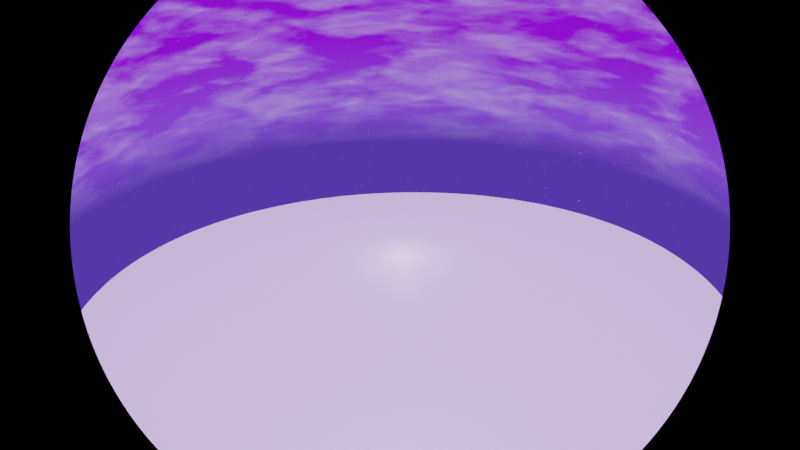 # Source: Environment_-_Sky_-_v0.2.blend  (saved by Blender 3.3.6; exported with 4.5.12 LTS)
import bpy
from mathutils import Matrix  # noqa: F401  (used for matrix-valued properties, if any)

bpy.ops.wm.read_factory_settings(use_empty=True)
scene = bpy.context.scene
scene.name = 'Scene'

# ---- collections
col_collection = bpy.data.collections.new('Collection'); scene.collection.children.link(col_collection)

# ---- materials (node trees are filled in below, after node groups)
mat_material = bpy.data.materials.new('Material')
mat_material.alpha_threshold = 0.0
mat_material.use_transparent_shadow = False
mat_material.roughness = 0.5
mat_material.line_color = (0.0, 0.0, 0.0, 1.0)

# ---- node groups
ng_star_factor = bpy.data.node_groups.new('Star Factor', 'ShaderNodeTree')
_s = ng_star_factor.interface.new_socket(name='Value', in_out='OUTPUT', socket_type='NodeSocketFloat')
_N = ng_star_factor.nodes; _L = ng_star_factor.links
n0 = _N.new('ShaderNodeTexVoronoi'); n0.name = 'Voronoi Texture'; n0.location = (-519, 165)
n0.feature = 'SMOOTH_F1'
n0.inputs[2].default_value = 175.0
n1 = _N.new('ShaderNodeMath'); n1.name = 'Math.001'; n1.location = (519, 28)
n1.operation = 'MULTIPLY'
n2 = _N.new('ShaderNodeMath'); n2.name = 'Math'; n2.location = (124, 109)
n3 = _N.new('ShaderNodeTexNoise'); n3.name = 'Noise Texture'; n3.location = (122, -145)
n3.inputs[2].default_value = 10.0
n3.inputs[3].default_value = 20.0
n3.inputs[4].default_value = 1.0
n4 = _N.new('ShaderNodeMapRange'); n4.name = 'Map Range'; n4.location = (-251, 163)
n4.inputs[1].default_value = 0.05
n4.inputs[2].default_value = 0.0
n4.inputs[4].default_value = 5.0
n5 = _N.new('NodeGroupOutput'); n5.name = 'Group Output'; n5.location = (709, 0)
n6 = _N.new('ShaderNodeMapRange'); n6.name = 'Map Range.001'; n6.location = (-243, -159)
n6.inputs[1].default_value = 0.05
n6.inputs[2].default_value = 0.0
n6.inputs[4].default_value = 2.2
n7 = _N.new('ShaderNodeTexVoronoi'); n7.name = 'Voronoi Texture.002'; n7.location = (-512, -165)
n7.feature = 'SMOOTH_F1'
n7.inputs[2].default_value = 175.0
n8 = _N.new('NodeGroupInput'); n8.name = 'Group Input'; n8.location = (-803, -51)
_L.new(n0.outputs[0], n4.inputs[0])
_L.new(n7.outputs[0], n6.inputs[0])
_L.new(n6.outputs[0], n2.inputs[1])
_L.new(n4.outputs[0], n2.inputs[0])
_L.new(n3.outputs[0], n1.inputs[1])
_L.new(n2.outputs[0], n1.inputs[0])
_L.new(n1.outputs[0], n5.inputs[0])
n5.is_active_output = True

# ---- material node trees
mat_material.use_nodes = True; mat_material.node_tree.nodes.clear()
_N = mat_material.node_tree.nodes; _L = mat_material.node_tree.links
n0 = _N.new('ShaderNodeOutputMaterial'); n0.name = 'Material Output'; n0.location = (300, 300)
n1 = _N.new('ShaderNodeBsdfPrincipled'); n1.name = 'Principled BSDF'; n1.location = (10, 300)
n1.distribution = 'GGX'
n1.subsurface_method = 'RANDOM_WALK_SKIN'
n1.inputs[3].default_value = 1.45
n1.inputs[4].default_value = 0.9711
n1.inputs[27].default_value = (0.0, 0.0, 0.0, 1.0)
n1.inputs[28].default_value = 1.0
_L.new(n1.outputs[0], n0.inputs[0])
n0.is_active_output = True

# ---- world
world_dynamic_1 = bpy.data.worlds.new('Dynamic_1'); scene.world = world_dynamic_1
world_dynamic_1.use_nodes = True; world_dynamic_1.node_tree.nodes.clear()
_N = world_dynamic_1.node_tree.nodes; _L = world_dynamic_1.node_tree.links
n0 = _N.new('ShaderNodeTexCoord'); n0.name = 'Texture Coordinate'; n0.location = (244, 1005)
n1 = _N.new('ShaderNodeMapping'); n1.name = 'Mapping'; n1.location = (787, 730)
n1.vector_type = 'NORMAL'
n2 = _N.new('ShaderNodeNormal'); n2.name = 'Sky_normal'; n2.location = (1220, 685)
n3 = _N.new('ShaderNodeValToRGB'); n3.name = 'ColorRamp'; n3.location = (1671, 415)
n3.color_ramp.interpolation = 'EASE'
while len(n3.color_ramp.elements) > 1: n3.color_ramp.elements.remove(n3.color_ramp.elements[-1])
n3.color_ramp.elements[0].position = 0.969; n3.color_ramp.elements[0].color = (0.0, 0.0, 0.0, 1.0)
_e = n3.color_ramp.elements.new(1.0); _e.color = (1.0, 1.0, 1.0, 1.0)
n4 = _N.new('ShaderNodeValToRGB'); n4.name = 'ColorRamp.001'; n4.location = (2197, 415)
n4.color_ramp.interpolation = 'EASE'
while len(n4.color_ramp.elements) > 1: n4.color_ramp.elements.remove(n4.color_ramp.elements[-1])
n4.color_ramp.elements[0].position = 0.991; n4.color_ramp.elements[0].color = (0.0, 0.0, 0.0, 1.0)
_e = n4.color_ramp.elements.new(1.0); _e.color = (1.0, 1.0, 1.0, 1.0)
n5 = _N.new('ShaderNodeValToRGB'); n5.name = 'ColorRamp.002'; n5.location = (2197, 415)
n5.color_ramp.interpolation = 'EASE'
while len(n5.color_ramp.elements) > 1: n5.color_ramp.elements.remove(n5.color_ramp.elements[-1])
n5.color_ramp.elements[0].position = 0.779; n5.color_ramp.elements[0].color = (0.0, 0.0, 0.0, 1.0)
_e = n5.color_ramp.elements.new(1.0); _e.color = (1.0, 1.0, 1.0, 1.0)
n6 = _N.new('ShaderNodeMath'); n6.name = 'Math'; n6.location = (2197, 685)
n6.operation = 'MULTIPLY'
n6.inputs[1].default_value = 0.2
n7 = _N.new('ShaderNodeMath'); n7.name = 'Math.001'; n7.location = (3294, 685)
n7.operation = 'MULTIPLY'
n7.inputs[1].default_value = 2.0
n8 = _N.new('ShaderNodeMath'); n8.name = 'Math.002'; n8.location = (2745, 415)
n8.operation = 'MULTIPLY'
n8.inputs[1].default_value = 40.9
n9 = _N.new('ShaderNodeMath'); n9.name = 'Math.003'; n9.location = (3294, 415)
n9.operation = 'SUBTRACT'
n9.inputs[1].default_value = 1.0
n10 = _N.new('ShaderNodeMix'); n10.name = 'Soft_hard'; n10.location = (3819, 550)
n10.data_type = 'RGBA'
n10.inputs[0].default_value = 1.0
n11 = _N.new('ShaderNodeMix'); n11.name = 'Mix'; n11.location = (3819, 185)
n11.data_type = 'RGBA'
n11.inputs[0].default_value = 0.466
n12 = _N.new('ShaderNodeMix'); n12.name = 'Mix.001'; n12.location = (4344, 630)
n12.data_type = 'RGBA'
n12.blend_type = 'MULTIPLY'
n12.inputs[0].default_value = 1.0
n13 = _N.new('ShaderNodeMix'); n13.name = 'Mix.002'; n13.location = (4344, 90)
n13.data_type = 'RGBA'
n13.blend_type = 'MULTIPLY'
n13.inputs[0].default_value = 1.0
n14 = _N.new('ShaderNodeMix'); n14.name = 'Mix.003'; n14.location = (4782, 610)
n14.data_type = 'RGBA'
n14.inputs[6].default_value = (0.0, 0.0, 0.0, 1.0)
n15 = _N.new('ShaderNodeMix'); n15.name = 'Mix.004'; n15.location = (5132, 270)
n15.data_type = 'RGBA'
n15.inputs[6].default_value = (0.0, 0.0, 0.0, 1.0)
n15.inputs[7].default_value = (1.0, 0.82, 0.65, 1.0)
n16 = _N.new('ShaderNodeGamma'); n16.name = 'Gamma'; n16.location = (5132, 610)
n16.inputs[1].default_value = 2.3
n17 = _N.new('ShaderNodeGamma'); n17.name = 'Sun_value'; n17.location = (5524, 610)
n18 = _N.new('ShaderNodeLightPath'); n18.name = 'Light Path'; n18.location = (5941, 130)
n19 = _N.new('ShaderNodeValToRGB'); n19.name = 'ColorRamp.005'; n19.location = (3819, 820)
while len(n19.color_ramp.elements) > 1: n19.color_ramp.elements.remove(n19.color_ramp.elements[-1])
n19.color_ramp.elements[0].position = 0.0; n19.color_ramp.elements[0].color = (0.419, 0.419, 0.419, 0.419)
_e = n19.color_ramp.elements.new(0.16); _e.color = (1.0, 1.0, 1.0, 1.0)
_e = n19.color_ramp.elements.new(0.435); _e.color = (1.0, 1.0, 1.0, 1.0)
n20 = _N.new('ShaderNodeValToRGB'); n20.name = 'ColorRamp.006'; n20.location = (4344, 1360)
while len(n20.color_ramp.elements) > 1: n20.color_ramp.elements.remove(n20.color_ramp.elements[-1])
n20.color_ramp.elements[0].position = 0.0; n20.color_ramp.elements[0].color = (0.0, 0.0, 0.0, 0.0)
_e = n20.color_ramp.elements.new(0.187); _e.color = (1.0, 1.0, 1.0, 1.0)
_e = n20.color_ramp.elements.new(0.435); _e.color = (1.0, 1.0, 1.0, 1.0)
n21 = _N.new('ShaderNodeValToRGB'); n21.name = 'ColorRamp.007'; n21.location = (3819, 1090)
while len(n21.color_ramp.elements) > 1: n21.color_ramp.elements.remove(n21.color_ramp.elements[-1])
n21.color_ramp.elements[0].position = 0.0; n21.color_ramp.elements[0].color = (1.0, 1.0, 0.9174, 1.0)
_e = n21.color_ramp.elements.new(0.469); _e.color = (0.0, 0.0, 0.0, 1.0)
n22 = _N.new('ShaderNodeMix'); n22.name = 'Cloud_color'; n22.location = (3819, 1550)
n22.data_type = 'RGBA'
n22.inputs[6].default_value = (0.214, 0.1823, 0.1935, 1.0)
n22.inputs[7].default_value = (0.0, 0.0, 0.0, 1.0)
n23 = _N.new('ShaderNodeMix'); n23.name = 'Cloud_density'; n23.location = (4344, 1630)
n23.data_type = 'RGBA'
n23.blend_type = 'MULTIPLY'
n23.inputs[0].default_value = 0.5825
n24 = _N.new('ShaderNodeMix'); n24.name = 'Mix.008'; n24.location = (4782, 1360)
n24.data_type = 'RGBA'
n24.blend_type = 'MULTIPLY'
n24.inputs[0].default_value = 1.0
n25 = _N.new('ShaderNodeMix'); n25.name = 'Sky_and_Horizon_colors'; n25.location = (4344, 1090)
n25.data_type = 'RGBA'
n25.inputs[6].default_value = (0.2396, 0.004243, 1.0, 1.0)
n25.inputs[7].default_value = (0.1761, 0.07901, 0.962, 1.0)
n26 = _N.new('ShaderNodeSeparateRGB'); n26.name = 'Separate RGB'; n26.location = (787, 1370)
n27 = _N.new('ShaderNodeMath'); n27.name = 'Math.004'; n27.location = (1220, 1235)
n28 = _N.new('ShaderNodeCombineRGB'); n28.name = 'Combine RGB'; n28.location = (1671, 1510)
n29 = _N.new('ShaderNodeMix'); n29.name = 'Sun_color'; n29.location = (4344, 360)
n29.data_type = 'RGBA'
n29.blend_type = 'MULTIPLY'
n29.inputs[0].default_value = 1.0
n29.inputs[7].default_value = (32.0, 30.0, 30.0, 200.0)
n30 = _N.new('ShaderNodeNormal'); n30.name = 'Normal'; n30.location = (3294, 1070)
n31 = _N.new('ShaderNodeMapping'); n31.name = 'Mapping.001'; n31.location = (2197, 1510)
n31.inputs[3].default_value = (1.5, 1.5, 6.0)
n32 = _N.new('ShaderNodeTexNoise'); n32.name = 'Noise Texture'; n32.location = (2745, 1780)
n32.inputs[2].default_value = 3.8
n32.inputs[3].default_value = 2.4
n32.inputs[8].default_value = 0.5
n33 = _N.new('ShaderNodeTexNoise'); n33.name = 'Noise Texture.001'; n33.location = (2745, 1510)
n33.inputs[2].default_value = 2.0
n33.inputs[3].default_value = 10.0
n33.inputs[8].default_value = 0.2
n34 = _N.new('ShaderNodeValToRGB'); n34.name = 'ColorRamp.003'; n34.location = (3294, 1780)
while len(n34.color_ramp.elements) > 1: n34.color_ramp.elements.remove(n34.color_ramp.elements[-1])
n34.color_ramp.elements[0].position = 0.408; n34.color_ramp.elements[0].color = (0.0, 0.0, 0.0, 1.0)
_e = n34.color_ramp.elements.new(0.649); _e.color = (1.0, 1.0, 1.0, 1.0)
n35 = _N.new('ShaderNodeValToRGB'); n35.name = 'ColorRamp.004'; n35.location = (3294, 1510)
while len(n35.color_ramp.elements) > 1: n35.color_ramp.elements.remove(n35.color_ramp.elements[-1])
n35.color_ramp.elements[0].position = 0.408; n35.color_ramp.elements[0].color = (0.0, 0.0, 0.0, 1.0)
_e = n35.color_ramp.elements.new(0.576); _e.color = (1.0, 1.0, 1.0, 1.0)
n36 = _N.new('ShaderNodeMix'); n36.name = 'Mix.009'; n36.location = (4698, 1075)
n36.data_type = 'RGBA'
n36.blend_type = 'MULTIPLY'
n36.inputs[0].default_value = 1.0
n37 = _N.new('ShaderNodeRGB'); n37.name = 'RGB'; n37.location = (4696, 868)
n37.outputs[0].default_value = (1.0, 1.0, 1.0, 1.0)
n38 = _N.new('ShaderNodeGamma'); n38.name = 'Shadow_color_saturation'; n38.location = (5728, 864)
n39 = _N.new('ShaderNodeMix'); n39.name = 'Cloud_opacity'; n39.location = (5535, 819)
n39.data_type = 'RGBA'
n39.blend_type = 'SCREEN'
n39.inputs[0].default_value = 1.0
n40 = _N.new('ShaderNodeMix'); n40.name = 'Mix.010'; n40.location = (5200, 865)
n40.data_type = 'RGBA'
n41 = _N.new('ShaderNodeMix'); n41.name = 'Mix.005'; n41.location = (6123, 626)
n41.data_type = 'RGBA'
n41.blend_type = 'ADD'
n41.inputs[0].default_value = 1.0
n42 = _N.new('ShaderNodeMix'); n42.name = 'Mix.006'; n42.location = (5809, 413)
n42.data_type = 'RGBA'
n42.blend_type = 'ADD'
n42.clamp_result = True
n42.inputs[0].default_value = 1.0
n43 = _N.new('ShaderNodeOutputWorld'); n43.name = 'World Output'; n43.location = (7368, 355)
n44 = _N.new('ShaderNodeBackground'); n44.name = 'Scene_Brightness'; n44.location = (6979, 353)
n45 = _N.new('ShaderNodeMix'); n45.name = 'Mix.007'; n45.location = (6574, 390)
n45.data_type = 'RGBA'
n46 = _N.new('ShaderNodeBsdfTranslucent'); n46.name = 'Translucent BSDF'; n46.location = (7078, 335)
n46.inputs[0].default_value = (0.0, 0.0, 0.0, 1.0)
n47 = _N.new('ShaderNodeGroup'); n47.name = 'Group'; n47.location = (4949, 1104)
n47.node_tree = ng_star_factor
_L.new(n44.outputs[0], n43.inputs[0])
_L.new(n6.outputs[0], n7.inputs[0])
_L.new(n8.outputs[0], n9.inputs[0])
_L.new(n5.outputs[0], n6.inputs[0])
_L.new(n4.outputs[0], n8.inputs[0])
_L.new(n7.outputs[0], n10.inputs[6])
_L.new(n9.outputs[0], n10.inputs[7])
_L.new(n7.outputs[0], n11.inputs[6])
_L.new(n4.outputs[0], n11.inputs[7])
_L.new(n10.outputs[2], n12.inputs[6])
_L.new(n11.outputs[2], n13.inputs[6])
_L.new(n12.outputs[2], n14.inputs[0])
_L.new(n13.outputs[2], n15.inputs[0])
_L.new(n41.outputs[2], n45.inputs[6])
_L.new(n42.outputs[2], n45.inputs[7])
_L.new(n18.outputs[0], n45.inputs[0])
_L.new(n16.outputs[0], n17.inputs[0])
_L.new(n14.outputs[2], n16.inputs[0])
_L.new(n45.outputs[2], n44.inputs[0])
_L.new(n31.outputs[0], n33.inputs[0])
_L.new(n31.outputs[0], n32.inputs[0])
_L.new(n29.outputs[2], n14.inputs[7])
_L.new(n35.outputs[0], n22.inputs[0])
_L.new(n22.outputs[2], n23.inputs[6])
_L.new(n34.outputs[0], n23.inputs[7])
_L.new(n20.outputs[0], n24.inputs[7])
_L.new(n21.outputs[0], n25.inputs[0])
_L.new(n25.outputs[2], n36.inputs[7])
_L.new(n19.outputs[0], n36.inputs[6])
_L.new(n40.outputs[2], n39.inputs[6])
_L.new(n23.outputs[2], n24.inputs[6])
_L.new(n24.outputs[2], n39.inputs[7])
_L.new(n38.outputs[0], n41.inputs[6])
_L.new(n39.outputs[2], n38.inputs[0])
_L.new(n19.outputs[0], n12.inputs[7])
_L.new(n17.outputs[0], n41.inputs[7])
_L.new(n32.outputs[0], n34.inputs[0])
_L.new(n33.outputs[0], n35.inputs[0])
_L.new(n30.outputs[1], n19.inputs[0])
_L.new(n30.outputs[1], n21.inputs[0])
_L.new(n30.outputs[1], n20.inputs[0])
_L.new(n28.outputs[0], n31.inputs[0])
_L.new(n0.outputs[0], n30.inputs[0])
_L.new(n19.outputs[0], n13.inputs[7])
_L.new(n0.outputs[0], n26.inputs[0])
_L.new(n26.outputs[1], n28.inputs[1])
_L.new(n26.outputs[2], n28.inputs[2])
_L.new(n26.outputs[0], n27.inputs[1])
_L.new(n27.outputs[0], n28.inputs[0])
_L.new(n2.outputs[1], n3.inputs[0])
_L.new(n3.outputs[0], n4.inputs[0])
_L.new(n2.outputs[1], n5.inputs[0])
_L.new(n1.outputs[0], n2.inputs[0])
_L.new(n0.outputs[0], n1.inputs[0])
_L.new(n39.outputs[2], n42.inputs[6])
_L.new(n15.outputs[2], n42.inputs[7])
_L.new(n36.outputs[2], n40.inputs[6])
_L.new(n37.outputs[0], n40.inputs[7])
_L.new(n47.outputs[0], n40.inputs[0])
_L.new(n46.outputs[0], n43.inputs[1])
n43.is_active_output = True
world_dynamic_1.use_eevee_finite_volume = True
world_dynamic_1.use_sun_shadow = False
world_dynamic_1.sun_shadow_jitter_overblur = 0.0
world_dynamic_1.cycles.sample_map_resolution = 2048

# ---- cameras
cam_camera = bpy.data.cameras.new('Camera')
cam_camera.type = 'PANO'
cam_camera.clip_end = 100.0
cam_camera.lens = 10.0
cam_camera.ortho_scale = 7.314

# ---- lights
light_light = bpy.data.lights.new('Light', 'POINT')
light_light.transmission_factor = 0.0
light_light.energy = 1000.0
light_light.shadow_soft_size = 0.1
light_light.shadow_maximum_resolution = 0.006
light_light.use_absolute_resolution = True

# ---- meshes
me_cube = bpy.data.meshes.new('Cube')
me_cube.from_pydata([(1.0, 1.0, 1.0), (1.0, 1.0, -1.0), (1.0, -1.0, 1.0), (1.0, -1.0, -1.0), (-1.0, 1.0, 1.0), (-1.0, 1.0, -1.0), (-1.0, -1.0, 1.0), (-1.0, -1.0, -1.0)], [], [(0, 4, 6, 2), (3, 2, 6, 7), (7, 6, 4, 5), (5, 1, 3, 7), (1, 0, 2, 3), (5, 4, 0, 1)])
_uv = me_cube.uv_layers.new(name='UVMap')
_uv.uv.foreach_set('vector', [0.625, 0.5, 0.875, 0.5, 0.875, 0.75, 0.625, 0.75, 0.375, 0.75, 0.625, 0.75, 0.625, 1.0, 0.375, 1.0, 0.375, 0.0, 0.625, 0.0, 0.625, 0.25, 0.375, 0.25, 0.125, 0.5, 0.375, 0.5, 0.375, 0.75, 0.125, 0.75, 0.375, 0.5, 0.625, 0.5, 0.625, 0.75, 0.375, 0.75, 0.375, 0.25, 0.625, 0.25, 0.625, 0.5, 0.375, 0.5])
me_cube.materials.append(mat_material)
me_cube.use_mirror_vertex_groups = False
me_cube.update()
me_plane = bpy.data.meshes.new('Plane')
me_plane.from_pydata([(-1.0, -1.0, 0.0), (1.0, -1.0, 0.0), (-1.0, 1.0, 0.0), (1.0, 1.0, 0.0)], [], [(0, 1, 3, 2)])
_uv = me_plane.uv_layers.new(name='UVMap')
_uv.uv.foreach_set('vector', [0.0, 0.0, 1.0, 0.0, 1.0, 1.0, 0.0, 1.0])
me_plane.materials.append(mat_material)
me_plane.update()

# ---- objects
ob_cube = bpy.data.objects.new('Cube', me_cube)
ob_light = bpy.data.objects.new('Light', light_light)
ob_camera = bpy.data.objects.new('Camera', cam_camera)
ob_plane = bpy.data.objects.new('Plane', me_plane)

# ---- transforms, parenting, visibility, modifiers, constraints
ob_cube.location = (-85.83, -13.64, 2.087)
ob_cube.lock_rotations_4d = False
ob_cube.empty_display_type = 'ARROWS'
ob_cube.lineart.crease_threshold = 0.0
ob_light.location = (4.076, 1.005, 5.904)
ob_light.rotation_euler = (0.6503, 0.05522, 1.866)
ob_light.lock_rotations_4d = False
ob_light.empty_display_type = 'ARROWS'
ob_light.color = (0.0, 0.0, 0.0, 0.0)
ob_light.lineart.crease_threshold = 0.0
ob_camera.location = (31.63, -29.16, 22.17)
ob_camera.rotation_euler = (-5.073, 0.003957, 0.752)
ob_camera.scale = (1.315, 1.315, 1.315)
ob_camera.lock_rotations_4d = False
ob_camera.empty_display_type = 'ARROWS'
ob_camera.color = (0.0, 0.0, 0.0, 0.0)
ob_camera.display_type = 'WIRE'
ob_camera.lineart.crease_threshold = 0.0
ob_plane.location = (0.0, 0.0, 0.0)
ob_plane.rotation_euler = (12.58, -0.01034, 0.007598)
ob_plane.scale = (356.5, 356.5, 356.5)

# ---- collection membership
col_collection.objects.link(ob_cube)
col_collection.objects.link(ob_light)
col_collection.objects.link(ob_camera)
col_collection.objects.link(ob_plane)

# ---- scene / render settings (as saved in the file)
scene.camera = ob_camera
scene.frame_start = 1; scene.frame_end = 250; scene.frame_set(1)
scene.render.engine = 'BLENDER_EEVEE_NEXT'
scene.cycles.sampling_pattern = 'TABULATED_SOBOL'
scene.cycles.use_light_tree = False
scene.view_settings.view_transform = 'Filmic'
bpy.context.view_layer.update()
